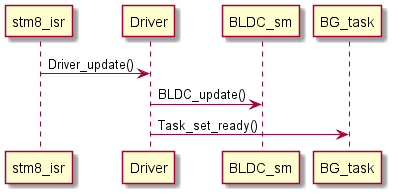

The diagram above was rendered by PlantUML. Its source (embedded in the PNG):
@startuml inline_umlgraph_18.png
stm8_isr -> Driver: Driver_update()
Driver ->  BLDC_sm: BLDC_update()
Driver -> BG_task: Task_set_ready()
@enduml